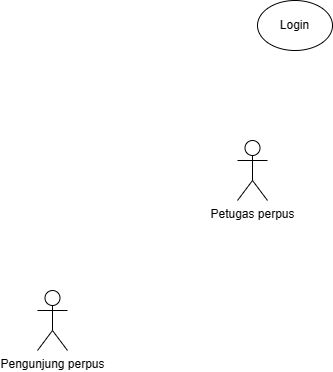

The diagram above was exported from draw.io. Its source (the exported page's mxGraphModel, read from the mxfile embedded in the PNG):
<mxGraphModel dx="211" dy="195" grid="1" gridSize="10" guides="1" tooltips="1" connect="1" arrows="1" fold="1" page="1" pageScale="1" pageWidth="850" pageHeight="1100" background="none" math="0" shadow="0">
  <root>
    <mxCell id="0" />
    <mxCell id="1" parent="0" />
    <mxCell id="6U9wkkP30YFupioLng3--1" value="Pengunjung perpus" style="shape=umlActor;verticalLabelPosition=bottom;verticalAlign=top;html=1;outlineConnect=0;" vertex="1" parent="1">
      <mxGeometry x="320" y="570" width="30" height="60" as="geometry" />
    </mxCell>
    <mxCell id="6U9wkkP30YFupioLng3--2" value="Petugas perpus" style="shape=umlActor;verticalLabelPosition=bottom;verticalAlign=top;html=1;outlineConnect=0;" vertex="1" parent="1">
      <mxGeometry x="520" y="420" width="30" height="60" as="geometry" />
    </mxCell>
    <mxCell id="6U9wkkP30YFupioLng3--3" value="Login" style="ellipse;whiteSpace=wrap;html=1;" vertex="1" parent="1">
      <mxGeometry x="540" y="280" width="75" height="50" as="geometry" />
    </mxCell>
  </root>
</mxGraphModel>